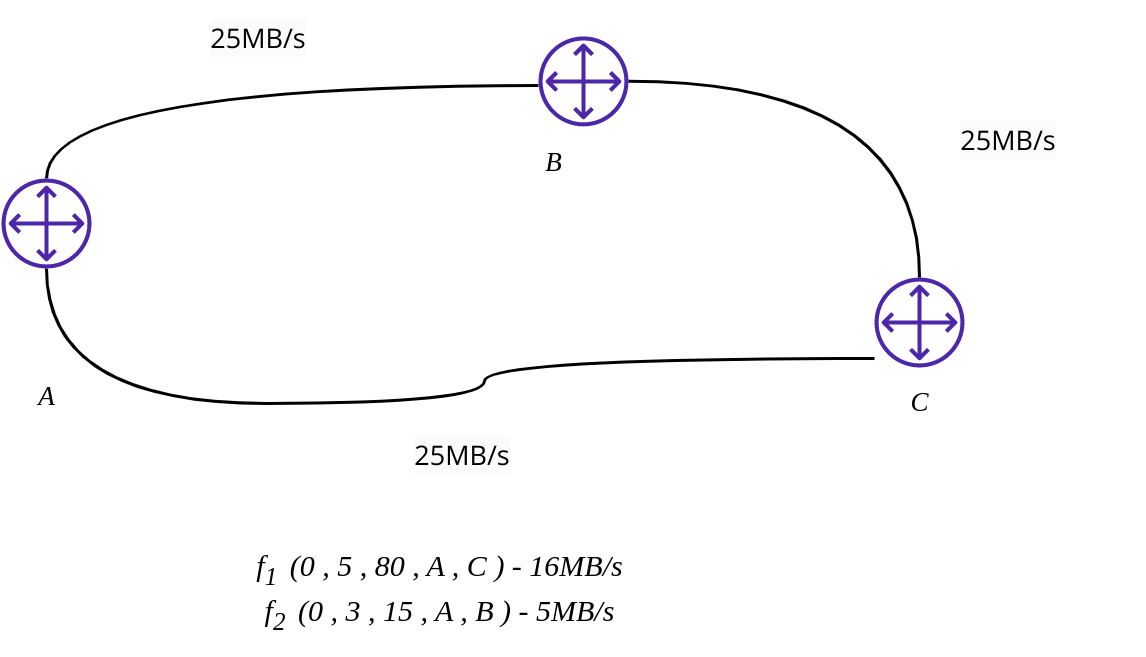

The diagram above was exported from draw.io. Its source (the exported page's mxGraphModel, read from the mxfile embedded in the PNG):
<mxGraphModel dx="1856" dy="535" grid="1" gridSize="10" guides="1" tooltips="1" connect="1" arrows="1" fold="1" page="1" pageScale="1" pageWidth="827" pageHeight="1169" math="0" shadow="0">
  <root>
    <mxCell id="0" />
    <mxCell id="1" parent="0" />
    <mxCell id="2" style="edgeStyle=orthogonalEdgeStyle;orthogonalLoop=1;jettySize=auto;html=1;endArrow=none;endFill=0;curved=1;" edge="1" source="4" target="7" parent="1">
      <mxGeometry relative="1" as="geometry">
        <Array as="points">
          <mxPoint x="4066" y="990" />
          <mxPoint x="4212" y="990" />
          <mxPoint x="4212" y="975" />
        </Array>
      </mxGeometry>
    </mxCell>
    <mxCell id="3" style="edgeStyle=orthogonalEdgeStyle;orthogonalLoop=1;jettySize=auto;html=1;endArrow=none;endFill=0;strokeColor=default;curved=1;" edge="1" source="4" target="6" parent="1">
      <mxGeometry relative="1" as="geometry">
        <Array as="points">
          <mxPoint x="4066" y="884" />
        </Array>
      </mxGeometry>
    </mxCell>
    <mxCell id="4" value="" style="sketch=0;outlineConnect=0;fontColor=#232F3E;gradientColor=none;fillColor=#4D27AA;strokeColor=none;dashed=0;verticalLabelPosition=bottom;verticalAlign=top;align=center;html=1;fontSize=12;fontStyle=0;aspect=fixed;pointerEvents=1;shape=mxgraph.aws4.customer_gateway;" vertex="1" parent="1">
      <mxGeometry x="4051" y="915" width="30" height="30" as="geometry" />
    </mxCell>
    <mxCell id="5" style="edgeStyle=orthogonalEdgeStyle;orthogonalLoop=1;jettySize=auto;html=1;endArrow=none;endFill=0;curved=1;" edge="1" source="6" target="7" parent="1">
      <mxGeometry relative="1" as="geometry" />
    </mxCell>
    <mxCell id="6" value="" style="sketch=0;outlineConnect=0;fontColor=#232F3E;gradientColor=none;fillColor=#4D27AA;strokeColor=none;dashed=0;verticalLabelPosition=bottom;verticalAlign=top;align=center;html=1;fontSize=12;fontStyle=0;aspect=fixed;pointerEvents=1;shape=mxgraph.aws4.customer_gateway;" vertex="1" parent="1">
      <mxGeometry x="4230" y="867.64" width="30" height="30" as="geometry" />
    </mxCell>
    <mxCell id="7" value="" style="sketch=0;outlineConnect=0;fontColor=#232F3E;gradientColor=none;fillColor=#4D27AA;strokeColor=none;dashed=0;verticalLabelPosition=bottom;verticalAlign=top;align=center;html=1;fontSize=12;fontStyle=0;aspect=fixed;pointerEvents=1;shape=mxgraph.aws4.customer_gateway;" vertex="1" parent="1">
      <mxGeometry x="4342" y="948" width="30" height="30" as="geometry" />
    </mxCell>
    <mxCell id="8" value="A" style="text;html=1;resizable=0;autosize=1;align=center;verticalAlign=middle;points=[];fillColor=none;strokeColor=none;rounded=0;strokeWidth=0.5;fontFamily=Times New Roman;fontSize=9;fontStyle=2" vertex="1" parent="1">
      <mxGeometry x="4051.0000000000005" y="978" width="30" height="20" as="geometry" />
    </mxCell>
    <mxCell id="9" value="B" style="text;html=1;resizable=0;autosize=1;align=center;verticalAlign=middle;points=[];fillColor=none;strokeColor=none;rounded=0;strokeWidth=0.5;fontFamily=Times New Roman;fontSize=9;fontStyle=2" vertex="1" parent="1">
      <mxGeometry x="4220" y="900" width="30" height="20" as="geometry" />
    </mxCell>
    <mxCell id="10" value="C" style="text;html=1;resizable=0;autosize=1;align=center;verticalAlign=middle;points=[];fillColor=none;strokeColor=none;rounded=0;strokeWidth=0.5;fontFamily=Times New Roman;fontSize=9;fontStyle=2" vertex="1" parent="1">
      <mxGeometry x="4342" y="980.1399999999999" width="30" height="20" as="geometry" />
    </mxCell>
    <mxCell id="11" value="&lt;i&gt;&lt;font style=&quot;font-size: 10px;&quot; face=&quot;Times New Roman&quot;&gt;f&lt;sub&gt;1&amp;nbsp;&amp;nbsp;&lt;/sub&gt;(0 , 5 , 80 , A , C ) - 16MB/s&lt;br&gt;&lt;/font&gt;&lt;/i&gt;&lt;i style=&quot;border-color: var(--border-color);&quot;&gt;&lt;font style=&quot;border-color: var(--border-color); font-size: 10px;&quot; face=&quot;Times New Roman&quot;&gt;f&lt;sub style=&quot;border-color: var(--border-color);&quot;&gt;2&amp;nbsp;&amp;nbsp;&lt;/sub&gt;(0 , 3 , 15 , A , B ) - 5MB/s&lt;/font&gt;&lt;/i&gt;&lt;i&gt;&lt;font style=&quot;font-size: 10px;&quot; face=&quot;Times New Roman&quot;&gt;&lt;span style=&quot;&quot;&gt;&lt;br&gt;&lt;/span&gt;&lt;/font&gt;&lt;/i&gt;" style="text;html=1;resizable=0;autosize=1;align=center;verticalAlign=middle;points=[];fillColor=none;strokeColor=none;rounded=0;strokeWidth=0.5;fontFamily=Open Sans;fontSource=https%3A%2F%2Ffonts.googleapis.com%2Fcss%3Ffamily%3DOpen%2BSans;fontSize=9;" vertex="1" parent="1">
      <mxGeometry x="4121.900000000001" y="1032.9999999999998" width="150" height="40" as="geometry" />
    </mxCell>
    <mxCell id="12" value="&lt;span style=&quot;color: rgb(0, 0, 0); font-family: &amp;quot;Open Sans&amp;quot;; font-size: 9px; font-style: normal; font-variant-ligatures: normal; font-variant-caps: normal; font-weight: 400; letter-spacing: normal; orphans: 2; text-indent: 0px; text-transform: none; widows: 2; word-spacing: 0px; -webkit-text-stroke-width: 0px; background-color: rgb(251, 251, 251); text-decoration-thickness: initial; text-decoration-style: initial; text-decoration-color: initial; float: none; display: inline !important;&quot;&gt;25MB/s&lt;/span&gt;" style="text;whiteSpace=wrap;html=1;fontSize=10;fontFamily=Times New Roman;align=center;" vertex="1" parent="1">
      <mxGeometry x="4092.4599999999996" y="855.6400000000001" width="90" height="20" as="geometry" />
    </mxCell>
    <mxCell id="13" value="&lt;span style=&quot;color: rgb(0, 0, 0); font-family: &amp;quot;Open Sans&amp;quot;; font-size: 9px; font-style: normal; font-variant-ligatures: normal; font-variant-caps: normal; font-weight: 400; letter-spacing: normal; orphans: 2; text-indent: 0px; text-transform: none; widows: 2; word-spacing: 0px; -webkit-text-stroke-width: 0px; background-color: rgb(251, 251, 251); text-decoration-thickness: initial; text-decoration-style: initial; text-decoration-color: initial; float: none; display: inline !important;&quot;&gt;25MB/s&lt;/span&gt;" style="text;whiteSpace=wrap;html=1;fontSize=10;fontFamily=Times New Roman;align=center;" vertex="1" parent="1">
      <mxGeometry x="4341.999999999999" y="890.0000000000001" width="90" height="20" as="geometry" />
    </mxCell>
    <mxCell id="14" value="&lt;span style=&quot;color: rgb(0, 0, 0); font-family: &amp;quot;Open Sans&amp;quot;; font-size: 9px; font-style: normal; font-variant-ligatures: normal; font-variant-caps: normal; font-weight: 400; letter-spacing: normal; orphans: 2; text-indent: 0px; text-transform: none; widows: 2; word-spacing: 0px; -webkit-text-stroke-width: 0px; background-color: rgb(251, 251, 251); text-decoration-thickness: initial; text-decoration-style: initial; text-decoration-color: initial; float: none; display: inline !important;&quot;&gt;25MB/s&lt;/span&gt;" style="text;whiteSpace=wrap;html=1;fontSize=10;fontFamily=Times New Roman;align=center;" vertex="1" parent="1">
      <mxGeometry x="4159.999999999999" y="995.0000000000001" width="90" height="20" as="geometry" />
    </mxCell>
  </root>
</mxGraphModel>